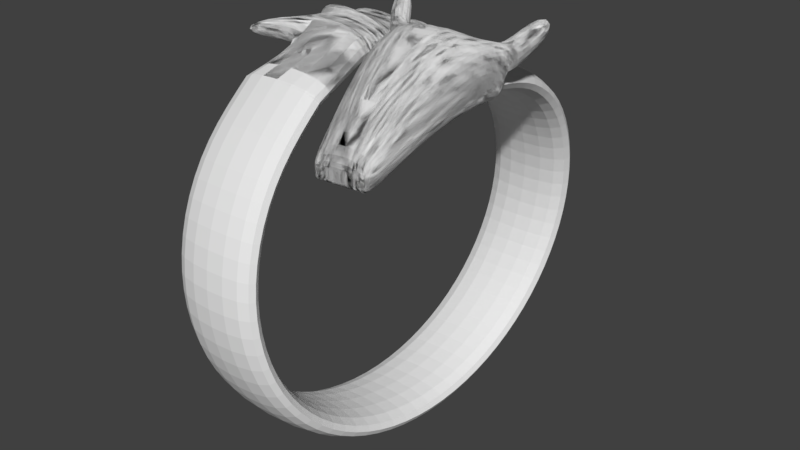 # Source: dragonring.blend  (saved by Blender 2.79.0; exported with 4.5.12 LTS)
import bpy
from mathutils import Matrix  # noqa: F401  (used for matrix-valued properties, if any)

bpy.ops.wm.read_factory_settings(use_empty=True)
scene = bpy.context.scene
scene.name = 'Scene'

# ---- collections
col_collection_1 = bpy.data.collections.new('Collection 1'); scene.collection.children.link(col_collection_1)

# ---- materials (node trees are filled in below, after node groups)
mat_material = bpy.data.materials.new('Material')
mat_material.alpha_threshold = 0.0
mat_material.use_transparent_shadow = False
mat_material.roughness = 0.5
mat_material.line_color = (0.0, 0.0, 0.0, 1.0)

# ---- material node trees

# ---- world
world_world = bpy.data.worlds.new('World'); scene.world = world_world
world_world.color = (0.05088, 0.05088, 0.05088)
world_world.use_sun_shadow = False
world_world.sun_shadow_jitter_overblur = 0.0
world_world.cycles.sampling_method = 'MANUAL'

# ---- meshes
me_cube_003 = bpy.data.meshes.new('Cube.003')
me_cube_003.from_pydata([(-1.909, -0.1293, 0.01922), (-1.909, -0.1293, 2.019), (-2.657, 1.782, -0.2411), (-2.657, 1.98, 2.96), (-0.07173, 0.2783, -2.888), (-0.07173, 0.2578, 1.962), (-0.06107, 1.654, -1.76), (-0.06414, 1.887, 1.461), (-2.657, 1.782, -0.2411), (-2.657, 2.049, 2.88), (-0.06414, 1.684, -1.78), (-0.06965, 1.921, 1.401), (-2.58, 3.112, -1.282), (-2.58, 3.562, 1.592), (0.2298, 3.047, -1.552), (0.2298, 3.365, 0.3327), (-1.842, 4.759, -3.09), (-1.842, 5.406, -0.4426), (0.5767, 3.881, -2.376), (0.5767, 4.128, -0.7968), (-0.3834, 5.511, -4.443), (-0.3834, 6.165, -1.771), (1.099, 5.042, -3.411), (1.099, 5.311, -2.311), (2.209, 6.455, -6.537), (2.209, 6.475, -6.456), (2.352, 6.41, -6.437), (2.352, 6.429, -6.356), (-3.871, -1.529, 0.3102), (-3.871, -1.529, 2.31), (-3.796, 2.315, -0.537), (-3.796, 2.42, 1.165), (-3.796, 2.315, -0.537), (-3.796, 2.418, 1.125), (-3.72, 3.603, -1.974), (-3.72, 3.856, -0.3587), (-2.981, 5.196, -4.052), (-2.981, 5.54, -2.645), (-1.523, 5.948, -5.405), (-1.523, 6.217, -4.306), (2.114, 6.501, -6.545), (2.114, 6.52, -6.464), (0.8347, 4.511, -2.396), (0.8347, 4.782, -1.291), (-1.122, 5.131, -3.759), (-1.122, 5.401, -2.654), (-1.326, 5.248, -3.943), (-1.326, 5.518, -2.838), (0.4033, 3.746, -0.2329), (-2.211, 4.176, -0.8385), (-2.211, 3.926, -2.435), (0.4033, 3.497, -1.829), (-2.379, 4.254, -0.8731), (-2.379, 4.005, -2.469), (0.08285, 2.62, 1.08), (-2.618, 2.62, 1.08), (-2.618, 2.514, -0.6516), (0.08285, 2.444, -1.576), (-2.732, 2.681, 1.119), (-2.732, 2.574, -0.6126), (-2.328, 0.9006, 0.06369), (-2.328, 0.9006, 1.909), (-0.03207, 0.9103, -2.252), (-0.03207, 0.9006, 1.909), (-3.623, -0.007785, 0.2764), (-3.623, -0.007785, 2.122), (-2.492, 1.445, 1.712), (-0.04811, 1.223, -1.937), (-2.868, 1.44, 1.797), (-2.492, 1.338, -0.02653), (-0.04811, 1.445, 1.712), (-2.868, 1.333, 0.05924), (-2.63, 1.891, 2.724), (-0.06154, 1.609, -1.805), (-3.645, 2.259, 1.234), (-2.63, 1.71, -0.2062), (-0.06154, 1.813, 1.468), (-3.645, 2.155, -0.4401), (0.2156, 3.306, 0.4623), (0.2156, 2.974, -1.515), (-2.584, 3.484, 1.6), (-2.584, 3.047, -1.19), (-3.624, 3.755, -0.1631), (-3.624, 3.496, -1.815), (-2.55, 3.618, 1.434), (-2.55, 3.178, -1.376), (-3.611, 3.894, -0.3604), (-3.611, 3.636, -2.014), (0.2439, 3.402, 0.3269), (0.2439, 3.082, -1.57), (0.5635, 4.092, -0.796), (0.5635, 3.852, -2.334), (-1.87, 5.319, -0.4515), (-1.87, 4.704, -2.968), (-2.936, 5.449, -2.493), (-2.936, 5.114, -3.863), (0.6002, 4.169, -0.9302), (-1.777, 5.397, -0.6807), (-2.831, 5.529, -2.7), (0.6002, 3.933, -2.437), (-1.777, 4.793, -3.151), (-2.831, 5.201, -4.042), (1.064, 4.971, -3.275), (-0.4819, 5.46, -4.352), (-1.496, 5.855, -5.21), (1.064, 5.185, -2.402), (-0.4819, 6.007, -2.116), (-1.496, 6.068, -4.337), (1.142, 5.297, -2.703), (-0.2936, 6.122, -2.185), (-0.2936, 5.553, -4.515), (1.142, 5.098, -3.514), (-1.397, 6.175, -4.633), (-1.397, 5.976, -5.444), (-2.1, 0.3394, 0.03946), (-0.05368, 0.5503, 1.938), (-3.758, -0.8369, 0.2948), (-2.1, 0.3394, 3.092), (-0.05368, 0.566, -2.598), (-3.846, -1.431, 2.224), (-2.063, 0.25, 0.03559), (-0.05713, 0.4945, 1.942), (-3.78, -0.9691, 0.2977), (-2.063, 0.25, 2.719), (-0.05713, 0.5111, -2.653), (-3.851, -1.45, 2.241), (-2.123, 0.3966, 2.627), (-0.05148, 0.601, -2.563), (-3.832, -1.38, 2.214), (-2.123, 0.3966, 0.04192), (-0.05148, 0.586, 1.935), (-3.744, -0.7525, 0.2929), (-3.081, -2.118, -4.36), (-3.082, -2.615, -1.307), (0.4398, -2.715, -1.488), (0.4364, -2.141, -4.376)], [], [(3, 9, 33, 31), (3, 7, 11, 9), (124, 121, 5, 4), (5, 1, 133, 134), (120, 124, 4, 0), (121, 123, 1, 5), (80, 78, 15, 13), (72, 3, 31, 74), (7, 6, 10, 11), (6, 2, 8, 10), (92, 90, 19, 17), (0, 1, 29, 28), (78, 79, 14, 15), (79, 81, 12, 14), (105, 102, 22, 23), (120, 0, 28, 122), (90, 91, 18, 19), (91, 93, 16, 18), (109, 108, 27, 25), (102, 103, 20, 22), (106, 105, 23, 21), (25, 24, 40, 41), (24, 25, 27, 26), (106, 21, 39, 107), (108, 111, 26, 27), (111, 110, 24, 26), (77, 74, 31, 30), (30, 31, 33, 32), (83, 82, 35, 34), (95, 94, 37, 36), (104, 107, 39, 38), (113, 112, 41, 40), (80, 13, 35, 82), (8, 2, 30, 32), (92, 17, 37, 94), (56, 8, 32, 59), (85, 12, 34, 87), (109, 25, 41, 112), (100, 16, 36, 101), (110, 20, 38, 113), (103, 44, 46, 104), (101, 98, 47, 46), (97, 45, 47, 98), (97, 96, 43, 45), (99, 100, 44, 42), (96, 99, 42, 43), (93, 50, 53, 95), (84, 49, 52, 86), (87, 86, 52, 53), (89, 85, 50, 51), (88, 89, 51, 48), (84, 88, 48, 49), (81, 56, 59, 83), (9, 55, 58, 33), (32, 33, 58, 59), (10, 8, 56, 57), (11, 10, 57, 54), (9, 11, 54, 55), (131, 128, 65, 64), (69, 60, 64, 71), (126, 61, 65, 128), (70, 66, 61, 63), (69, 67, 62, 60), (67, 70, 63, 62), (73, 76, 70, 67), (75, 73, 67, 69), (76, 72, 66, 70), (75, 69, 71, 77), (64, 65, 68, 71), (61, 66, 68, 65), (2, 75, 77, 30), (7, 3, 72, 76), (2, 6, 73, 75), (6, 7, 76, 73), (71, 68, 74, 77), (66, 72, 74, 68), (12, 81, 83, 34), (55, 80, 82, 58), (59, 58, 82, 83), (57, 56, 81, 79), (54, 57, 79, 78), (55, 54, 78, 80), (13, 15, 88, 84), (15, 14, 89, 88), (14, 12, 85, 89), (34, 35, 86, 87), (13, 84, 86, 35), (50, 85, 87, 53), (16, 93, 95, 36), (49, 92, 94, 52), (53, 52, 94, 95), (51, 50, 93, 91), (48, 51, 91, 90), (49, 48, 90, 92), (19, 18, 99, 96), (18, 16, 100, 99), (17, 19, 96, 97), (17, 97, 98, 37), (36, 37, 98, 101), (44, 100, 101, 46), (20, 103, 104, 38), (46, 47, 107, 104), (45, 106, 107, 47), (45, 43, 105, 106), (42, 44, 103, 102), (43, 42, 102, 105), (24, 110, 113, 40), (21, 109, 112, 39), (38, 39, 112, 113), (22, 20, 110, 111), (23, 22, 111, 108), (21, 23, 108, 109), (123, 117, 119, 125), (122, 125, 119, 116), (129, 114, 116, 131), (130, 126, 117, 115), (129, 127, 118, 114), (127, 130, 115, 118), (28, 29, 125, 122), (1, 123, 125, 29), (114, 120, 122, 116), (115, 117, 123, 121), (114, 118, 124, 120), (118, 115, 121, 124), (62, 63, 130, 127), (60, 62, 127, 129), (63, 61, 126, 130), (60, 129, 131, 64), (117, 126, 128, 119), (116, 119, 128, 131), (135, 134, 133, 132), (4, 5, 134, 135), (1, 0, 132, 133), (0, 4, 135, 132)])
_k = {(132, 133): 1.0, (134, 135): 1.0, (132, 135): 1.0, (133, 134): 1.0}
me_cube_003.attributes.new('crease_edge', 'FLOAT', 'EDGE').data.foreach_set('value', [_k.get((min(e.vertices), max(e.vertices)), 0.0) for e in me_cube_003.edges])
me_cube_003.use_remesh_preserve_volume = False
me_cube_003.use_remesh_preserve_attributes = False
me_cube_003.use_mirror_vertex_groups = False
me_cube_003.update()
me_cube = bpy.data.meshes.new('Cube')
me_cube.from_pydata([(0.05841, 0.1161, -0.0486), (0.1278, -2.066, 0.8431), (-1.779, -2.051, 0.8431), (-1.087, 0.1254, -0.0486), (0.05841, 0.1161, 0.6395), (0.1278, -2.066, 2.123), (-1.779, -2.051, 1.925), (-1.087, 0.1254, 0.3822), (0.1495, -2.787, 0.9062), (-1.908, -2.77, 0.877), (0.1495, -2.787, 2.157), (-1.908, -2.77, 1.959), (0.1661, -3.339, 0.8074), (-2.233, -3.319, 1.086), (0.1661, -3.339, 2.031), (-2.473, -3.318, 2.031), (-0.8306, 0.1233, -0.0486), (-1.353, -2.054, 0.8431), (-0.8306, 0.1233, 0.519), (-1.353, -2.054, 2.135), (-1.448, -2.774, 0.877), (-1.448, -2.774, 2.169), (-2.141, -3.191, 0.861), (-1.883, -3.323, 2.031), (0.05841, 0.1161, 0.296), (0.1278, -2.066, 1.551), (-2.015, -2.415, 1.551), (-1.224, 0.1714, 0.296), (0.1495, -2.787, 1.585), (-2.144, -3.134, 1.585), (0.1661, -3.339, 1.459), (-2.473, -3.318, 1.459), (-1.883, -3.323, 1.459), (-0.8306, 0.1233, 0.296), (-2.742, -3.309, 2.031), (-1.883, -3.323, 2.031), (-2.742, -3.309, 1.459), (-1.883, -3.323, 1.459), (-3.496, -4.027, 2.594), (-2.566, -4.113, 2.623), (-3.465, -4.214, 2.167), (-2.536, -4.3, 2.196), (-0.3209, 0.1192, -0.0486), (-0.6173, 0.1216, -0.0486), (-0.5039, -2.061, 0.8431), (-0.9974, -2.057, 0.8431), (-0.3209, 0.1192, 0.6335), (-0.6173, 0.1216, 0.568), (-0.5039, -2.061, 2.296), (-0.9974, -2.057, 2.231), (-0.5322, -2.781, 0.877), (-1.065, -2.777, 0.877), (-0.5322, -2.781, 2.33), (-1.065, -2.777, 2.265), (-0.7083, -3.332, 0.861), (-1.391, -3.327, 0.9096), (-0.7083, -3.332, 2.031), (-1.391, -3.327, 2.031), (-0.3209, 0.1192, 0.296), (-0.6173, 0.1216, 0.296), (-0.7083, -3.332, 1.459), (-1.391, -3.327, 1.459), (-1.883, -3.323, 2.031), (-1.883, -3.323, 1.459), (-1.515, -3.335, 2.031), (-1.515, -3.335, 1.459), (-1.391, -3.327, 2.031), (-1.391, -3.327, 1.459), (-1.317, -4.145, 1.507), (-1.857, -4.077, 1.507), (-1.317, -4.145, 1.051), (-1.857, -4.077, 1.051), (-0.08863, 0.1173, -0.0486), (-0.117, -2.064, 0.8431), (-0.08863, 0.1173, 0.6509), (-0.117, -2.064, 2.352), (-0.1147, -2.784, 0.9062), (-0.1147, -2.784, 2.386), (-0.04301, -2.971, 0.8739), (-0.1728, -3.337, 2.031), (-0.08863, 0.1173, 0.296), (-0.1728, -3.337, 1.459), (-0.3679, -4.12, 1.675), (-0.9079, -4.115, 1.675), (-0.3679, -4.12, 1.098), (-0.9079, -4.115, 1.098), (0.09473, -1.026, 0.5423), (-1.449, -1.013, 0.5423), (0.09473, -1.026, 1.54), (-1.449, -1.013, 1.342), (-1.104, -1.016, 1.552), (-1.104, -1.016, 0.5423), (-1.685, -1.377, 1.077), (0.09473, -1.026, 1.077), (-0.4166, -1.022, 0.5423), (-0.8162, -1.018, 0.5423), (-0.4166, -1.022, 1.713), (-0.8162, -1.018, 1.648), (-0.1035, -1.024, 1.769), (-0.1035, -1.024, 0.5423), (-1.888, -3.322, 1.233), (0.05841, 0.1161, 0.1222), (0.1278, -2.066, 1.194), (-1.941, -2.386, 1.194), (-1.209, 0.1671, 0.1222), (0.1495, -2.787, 1.243), (-2.07, -3.105, 1.228), (0.1661, -3.339, 1.141), (-2.352, -3.318, 1.271), (-0.8306, 0.1233, 0.1222), (-0.7083, -3.332, 1.157), (-1.391, -3.327, 1.182), (-0.3209, 0.1192, 0.1222), (-0.6173, 0.1216, 0.1222), (-0.08863, 0.1173, 0.1222), (-0.3587, -3.33, 0.8346), (0.09473, -1.026, 0.8072), (-1.611, -1.348, 0.8072)], [], [(91, 17, 2, 87), (90, 89, 6, 19), (93, 88, 5, 25), (73, 1, 8, 76), (92, 89, 7, 27), (109, 16, 3, 104), (106, 9, 13, 108), (19, 6, 11, 21), (103, 2, 9, 106), (25, 5, 10, 28), (15, 31, 36, 34), (76, 8, 12, 78), (21, 11, 15, 23), (28, 10, 14, 30), (53, 21, 23, 57), (9, 20, 22, 13), (35, 37, 65, 64), (49, 19, 21, 53), (113, 43, 16, 109), (2, 17, 20, 9), (97, 90, 19, 49), (95, 45, 17, 91), (47, 59, 33, 18), (111, 61, 32, 100), (105, 28, 30, 107), (100, 32, 31, 108), (102, 25, 28, 105), (6, 26, 29, 11), (11, 29, 31, 15), (18, 33, 27, 7), (117, 92, 27, 104), (116, 93, 25, 102), (37, 35, 39, 41), (23, 15, 34, 35), (32, 61, 67, 63), (31, 32, 37, 36), (41, 39, 38, 40), (34, 36, 40, 38), (36, 37, 41, 40), (35, 34, 38, 39), (115, 81, 60, 110), (110, 60, 61, 111), (74, 80, 58, 46), (46, 58, 59, 47), (99, 73, 44, 94), (94, 44, 45, 95), (98, 96, 48, 75), (96, 97, 49, 48), (114, 72, 42, 112), (112, 42, 43, 113), (75, 48, 52, 77), (48, 49, 53, 52), (60, 81, 84, 85), (61, 60, 70, 71), (77, 52, 56, 79), (52, 53, 57, 56), (20, 51, 55, 22), (51, 50, 54, 55), (17, 45, 51, 20), (45, 44, 50, 51), (67, 66, 62, 63), (63, 62, 64, 65), (37, 32, 63, 65), (61, 57, 66, 67), (23, 35, 64, 62), (57, 23, 62, 66), (70, 68, 69, 71), (56, 57, 69, 68), (57, 61, 71, 69), (60, 56, 68, 70), (10, 77, 79, 14), (30, 14, 79, 81), (5, 75, 77, 10), (101, 0, 72, 114), (88, 98, 75, 5), (86, 1, 73, 99), (4, 24, 80, 74), (107, 30, 81, 115), (50, 76, 78, 54), (44, 73, 76, 50), (84, 82, 83, 85), (81, 79, 82, 84), (79, 56, 83, 82), (56, 60, 85, 83), (0, 86, 99, 72), (4, 74, 98, 88), (46, 47, 97, 96), (74, 46, 96, 98), (42, 94, 95, 43), (72, 99, 94, 42), (101, 24, 93, 116), (103, 26, 92, 117), (43, 95, 91, 16), (47, 18, 90, 97), (26, 6, 89, 92), (24, 4, 88, 93), (18, 7, 89, 90), (16, 91, 87, 3), (2, 103, 117, 87), (0, 101, 116, 86), (12, 107, 115, 78), (24, 101, 114, 80), (58, 112, 113, 59), (80, 114, 112, 58), (54, 110, 111, 55), (78, 115, 110, 54), (86, 116, 102, 1), (87, 117, 104, 3), (1, 102, 105, 8), (22, 100, 108, 13), (8, 105, 107, 12), (55, 111, 100, 22), (59, 113, 109, 33), (26, 103, 106, 29), (29, 106, 108, 31), (33, 109, 104, 27)])
_k = {(1, 86): 1.0, (4, 24): 1.0, (5, 25): 1.0, (5, 88): 1.0, (10, 28): 1.0, (1, 8): 1.0, (5, 10): 1.0, (8, 12): 1.0, (10, 14): 1.0, (24, 101): 1.0, (25, 102): 1.0, (28, 105): 1.0, (0, 86): 1.0, (4, 88): 1.0, (0, 101): 1.0, (1, 102): 1.0, (8, 105): 1.0}
me_cube.attributes.new('crease_edge', 'FLOAT', 'EDGE').data.foreach_set('value', [_k.get((min(e.vertices), max(e.vertices)), 0.0) for e in me_cube.edges])
me_cube.materials.append(mat_material)
me_cube.use_remesh_preserve_volume = False
me_cube.use_remesh_preserve_attributes = False
me_cube.use_mirror_vertex_groups = False
me_cube.update()
me_circle = bpy.data.meshes.new('Circle')
me_circle.from_pydata([(10.0, 0.0, -2.5), (8.5, 0.0, -2.5), (10.0, 0.0, 2.5), (8.5, 0.0, 2.5)], [], [(3, 2, 0, 1)])
me_circle.use_remesh_preserve_volume = False
me_circle.use_remesh_preserve_attributes = False
me_circle.use_mirror_vertex_groups = False
me_circle.update()

# ---- objects
ob_wing = bpy.data.objects.new('wing', me_cube_003)
ob_head = bpy.data.objects.new('head', me_cube)
ob_ring = bpy.data.objects.new('ring', me_circle)

# ---- transforms, parenting, visibility, modifiers, constraints
ob_wing.location = (-1.665, -1.816, 4.824)
ob_wing.scale = (1.37, 1.265, 0.4214)
ob_wing.lineart.crease_threshold = 0.0
_m = ob_wing.modifiers.new('Subsurf', 'SUBSURF')
_m.uv_smooth = 'PRESERVE_CORNERS'
_m.quality = 2
_m.levels = 2
_m.show_only_control_edges = False
ob_head.location = (2.554, -7.582, 1.918)
ob_head.rotation_euler = (0.0, 0.0, -3.08)
ob_head.scale = (1.205, 2.173, 2.134)
ob_head.lock_rotations_4d = False
ob_head.empty_display_type = 'ARROWS'
ob_head.hide_viewport = True
ob_head.lineart.crease_threshold = 0.0
_m = ob_head.modifiers.new('Subsurf', 'SUBSURF')
_m.uv_smooth = 'PRESERVE_CORNERS'
_m.quality = 2
_m.levels = 2
_m.show_only_control_edges = False
_m = ob_head.modifiers.new('Mirror', 'MIRROR')
_m.merge_threshold = 0.5
ob_ring.location = (2.295, -0.7802, -4.43)
ob_ring.rotation_euler = (0.0, -1.571, 0.0)
ob_ring.scale = (0.9626, 1.022, 0.9626)
ob_ring.lineart.crease_threshold = 0.0
_m = ob_ring.modifiers.new('Screw', 'SCREW')
_m.angle = 5.845
_m.screw_offset = 6.0
_m = ob_ring.modifiers.new('Subsurf', 'SUBSURF')
_m.uv_smooth = 'PRESERVE_CORNERS'
_m.quality = 2
_m.levels = 2
_m.show_only_control_edges = False
_m = ob_ring.modifiers.new('Boolean.001', 'BOOLEAN')
_m.object = ob_head
_m.operation = 'UNION'
_m.solver = 'FAST'
_m = ob_ring.modifiers.new('Boolean.002', 'BOOLEAN')
_m.object = ob_wing
_m.operation = 'UNION'
_m.solver = 'FAST'

# ---- collection membership
col_collection_1.objects.link(ob_wing)
col_collection_1.objects.link(ob_head)
col_collection_1.objects.link(ob_ring)

# ---- scene / render settings (as saved in the file)
scene.frame_start = 1; scene.frame_end = 250; scene.frame_set(1)
scene.render.engine = 'BLENDER_EEVEE_NEXT'
scene.render.resolution_percentage = 50
scene.render.dither_intensity = 0.0
scene.cycles.use_denoising = False
scene.cycles.samples = 128
scene.cycles.sampling_pattern = 'TABULATED_SOBOL'
scene.cycles.use_adaptive_sampling = False
scene.cycles.use_light_tree = False
scene.cycles.blur_glossy = 0.0
scene.cycles.sample_clamp_indirect = 0.0
scene.view_settings.view_transform = 'Standard'
bpy.context.view_layer.update()

# ---- added for rendering (the .blend has no active camera and no usable light): camera, sun
cam_auto = bpy.data.cameras.new('AutoCamera')
cam_auto.lens = 50.0
cam_auto.sensor_width = 36.0
cam_auto.clip_end = 1000.0
ob_auto_camera = bpy.data.objects.new('AutoCamera', cam_auto)
scene.collection.objects.link(ob_auto_camera)
ob_auto_camera.location = (29.0552, -36.0043, 20.1255)
ob_auto_camera.rotation_euler = (1.09748, -7.21219e-08, 0.694738)
scene.camera = ob_auto_camera
light_auto_sun = bpy.data.lights.new('AutoSun', 'SUN')
light_auto_sun.energy = 3.0
light_auto_sun.angle = 0.0523599
ob_auto_sun = bpy.data.objects.new('AutoSun', light_auto_sun)
scene.collection.objects.link(ob_auto_sun)
ob_auto_sun.rotation_euler = (0.872665, 0.174533, 0.523599)
bpy.context.view_layer.update()
